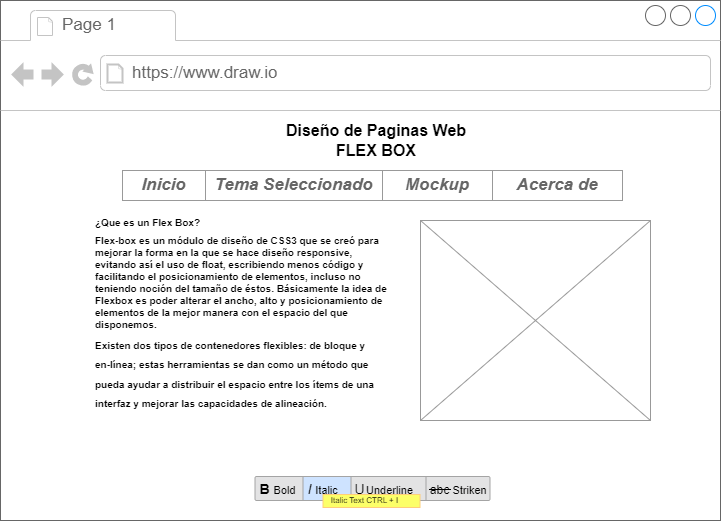

The diagram above was exported from draw.io. Its source (the exported page's mxGraphModel, read from the mxfile embedded in the PNG):
<mxGraphModel dx="777" dy="413" grid="1" gridSize="10" guides="1" tooltips="1" connect="1" arrows="1" fold="1" page="1" pageScale="1" pageWidth="827" pageHeight="1169" math="0" shadow="0">
  <root>
    <mxCell id="0" />
    <mxCell id="1" parent="0" />
    <mxCell id="fzGobFqfrSDcPr_1UFP7-1" value="" style="strokeWidth=1;shadow=0;dashed=0;align=center;html=1;shape=mxgraph.mockup.containers.browserWindow;rSize=0;strokeColor=#666666;strokeColor2=#008cff;strokeColor3=#c4c4c4;mainText=,;recursiveResize=0;" parent="1" vertex="1">
      <mxGeometry x="70" y="65" width="720" height="520" as="geometry" />
    </mxCell>
    <mxCell id="fzGobFqfrSDcPr_1UFP7-2" value="Page 1" style="strokeWidth=1;shadow=0;dashed=0;align=center;html=1;shape=mxgraph.mockup.containers.anchor;fontSize=17;fontColor=#666666;align=left;whiteSpace=wrap;" parent="fzGobFqfrSDcPr_1UFP7-1" vertex="1">
      <mxGeometry x="60" y="12" width="110" height="26" as="geometry" />
    </mxCell>
    <mxCell id="fzGobFqfrSDcPr_1UFP7-3" value="https://www.draw.io" style="strokeWidth=1;shadow=0;dashed=0;align=center;html=1;shape=mxgraph.mockup.containers.anchor;rSize=0;fontSize=17;fontColor=#666666;align=left;" parent="fzGobFqfrSDcPr_1UFP7-1" vertex="1">
      <mxGeometry x="130" y="60" width="250" height="26" as="geometry" />
    </mxCell>
    <mxCell id="JTh5Y4xYTa8M6qqy7cH6-1" value="&lt;b style=&quot;font-size: 16px;&quot;&gt;Diseño de Paginas Web&lt;br&gt;FLEX BOX&lt;/b&gt;" style="text;html=1;strokeColor=none;fillColor=none;align=center;verticalAlign=middle;whiteSpace=wrap;rounded=0;" vertex="1" parent="fzGobFqfrSDcPr_1UFP7-1">
      <mxGeometry x="236" y="110" width="280" height="60" as="geometry" />
    </mxCell>
    <mxCell id="JTh5Y4xYTa8M6qqy7cH6-6" value="" style="strokeWidth=1;shadow=0;dashed=0;align=center;html=1;shape=mxgraph.mockup.forms.rrect;rSize=0;strokeColor=#999999;" vertex="1" parent="fzGobFqfrSDcPr_1UFP7-1">
      <mxGeometry x="122" y="170" width="500" height="30" as="geometry" />
    </mxCell>
    <mxCell id="JTh5Y4xYTa8M6qqy7cH6-7" value="&lt;b&gt;&lt;i&gt;Inicio&lt;/i&gt;&lt;/b&gt;" style="strokeColor=inherit;fillColor=inherit;gradientColor=inherit;strokeWidth=1;shadow=0;dashed=0;align=center;html=1;shape=mxgraph.mockup.forms.rrect;rSize=0;fontSize=17;fontColor=#666666;whiteSpace=wrap;" vertex="1" parent="JTh5Y4xYTa8M6qqy7cH6-6">
      <mxGeometry width="83" height="30" as="geometry" />
    </mxCell>
    <mxCell id="JTh5Y4xYTa8M6qqy7cH6-8" value="&lt;i&gt;&lt;b&gt;Tema Seleccionado&lt;/b&gt;&lt;/i&gt;" style="strokeColor=inherit;fillColor=inherit;gradientColor=inherit;strokeWidth=1;shadow=0;dashed=0;align=center;html=1;shape=mxgraph.mockup.forms.rrect;rSize=0;fontSize=17;fontColor=#666666;whiteSpace=wrap;" vertex="1" parent="JTh5Y4xYTa8M6qqy7cH6-6">
      <mxGeometry x="83" width="177" height="30" as="geometry" />
    </mxCell>
    <mxCell id="JTh5Y4xYTa8M6qqy7cH6-9" value="&lt;b&gt;&lt;i&gt;Mockup&lt;/i&gt;&lt;/b&gt;" style="strokeColor=inherit;fillColor=inherit;gradientColor=inherit;strokeWidth=1;shadow=0;dashed=0;align=center;html=1;shape=mxgraph.mockup.forms.rrect;rSize=0;fontSize=17;fontColor=#666666;whiteSpace=wrap;" vertex="1" parent="JTh5Y4xYTa8M6qqy7cH6-6">
      <mxGeometry x="260" width="110" height="30" as="geometry" />
    </mxCell>
    <mxCell id="JTh5Y4xYTa8M6qqy7cH6-11" value="&lt;b&gt;&lt;i&gt;Acerca de&lt;/i&gt;&lt;/b&gt;" style="strokeColor=inherit;fillColor=inherit;gradientColor=inherit;strokeWidth=1;shadow=0;dashed=0;align=center;html=1;shape=mxgraph.mockup.forms.rrect;rSize=0;fontSize=17;fontColor=#666666;whiteSpace=wrap;" vertex="1" parent="JTh5Y4xYTa8M6qqy7cH6-6">
      <mxGeometry x="370" width="130" height="30" as="geometry" />
    </mxCell>
    <mxCell id="JTh5Y4xYTa8M6qqy7cH6-15" value="&lt;h1 style=&quot;font-size: 10px;&quot;&gt;&lt;font style=&quot;font-size: 10px;&quot;&gt;¿Que es un Flex Box?&lt;/font&gt;&lt;/h1&gt;&lt;h1 style=&quot;font-size: 10px;&quot;&gt;&lt;font style=&quot;font-size: 10px;&quot;&gt;Flex-box es un módulo de diseño de CSS3 que se creó para mejorar la forma en la que se hace diseño responsive, evitando así el uso de float, escribiendo menos código y facilitando el posicionamiento de elementos, incluso no teniendo noción del tamaño de éstos. Básicamente la idea de Flexbox es poder alterar el ancho, alto y posicionamiento de elementos de la mejor manera con el espacio del que disponemos.&lt;/font&gt;&lt;/h1&gt;&lt;div&gt;&lt;br&gt;&lt;/div&gt;" style="text;html=1;strokeColor=none;fillColor=none;spacing=5;spacingTop=-20;whiteSpace=wrap;overflow=hidden;rounded=0;align=left;" vertex="1" parent="fzGobFqfrSDcPr_1UFP7-1">
      <mxGeometry x="90" y="220" width="300" height="170" as="geometry" />
    </mxCell>
    <mxCell id="JTh5Y4xYTa8M6qqy7cH6-16" value="" style="verticalLabelPosition=bottom;shadow=0;dashed=0;align=center;html=1;verticalAlign=top;strokeWidth=1;shape=mxgraph.mockup.graphics.simpleIcon;strokeColor=#999999;" vertex="1" parent="fzGobFqfrSDcPr_1UFP7-1">
      <mxGeometry x="420" y="220" width="230" height="200" as="geometry" />
    </mxCell>
    <mxCell id="JTh5Y4xYTa8M6qqy7cH6-17" value="&lt;h1&gt;&lt;p style=&quot;line-height: 60%;&quot; class=&quot;MsoNormal&quot;&gt;&lt;font style=&quot;font-size: 10px;&quot;&gt;Existen dos tipos de contenedores flexibles: de bloque y&lt;br&gt;en-línea; estas herramientas se dan como un método que pueda ayudar a distribuir el espacio entre los ítems de una interfaz y mejorar las capacidades de alineación.&lt;/font&gt;&lt;/p&gt;&lt;/h1&gt;" style="text;html=1;strokeColor=none;fillColor=none;spacing=5;spacingTop=-20;whiteSpace=wrap;overflow=hidden;rounded=0;" vertex="1" parent="fzGobFqfrSDcPr_1UFP7-1">
      <mxGeometry x="90" y="320" width="310" height="145" as="geometry" />
    </mxCell>
    <mxCell id="JTh5Y4xYTa8M6qqy7cH6-18" value="" style="verticalLabelPosition=bottom;shadow=0;dashed=0;align=center;html=1;verticalAlign=top;strokeWidth=1;shape=mxgraph.mockup.menus_and_buttons.font_style_selector_2;" vertex="1" parent="fzGobFqfrSDcPr_1UFP7-1">
      <mxGeometry x="254.5" y="476" width="235" height="31" as="geometry" />
    </mxCell>
  </root>
</mxGraphModel>